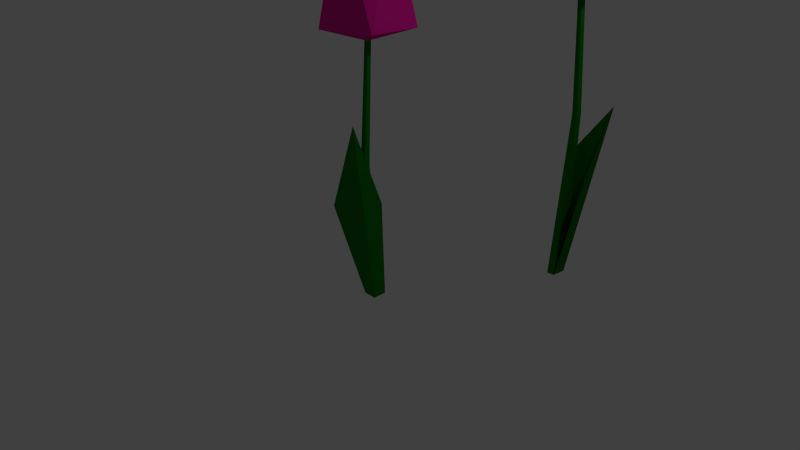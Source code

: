 # Source: jb-blumen-v2.blend  (saved by Blender 2.73.0; exported with 4.5.12 LTS)
import bpy
from mathutils import Matrix  # noqa: F401  (used for matrix-valued properties, if any)

bpy.ops.wm.read_factory_settings(use_empty=True)
scene = bpy.context.scene
scene.name = 'Scene'

# ---- collections
col_collection_1 = bpy.data.collections.new('Collection 1'); scene.collection.children.link(col_collection_1)

# ---- materials (node trees are filled in below, after node groups)
mat_material_001 = bpy.data.materials.new('Material.001')
mat_material_001.alpha_threshold = 0.0
mat_material_001.roughness = 0.5
mat_material = bpy.data.materials.new('Material')
mat_material.alpha_threshold = 0.0
mat_material.diffuse_color = (0.00479, 0.2079, 0.006387, 1.0)
mat_material.roughness = 0.5
mat_material.line_color = (0.0, 0.0, 0.0, 1.0)
mat_material_004 = bpy.data.materials.new('Material.004')
mat_material_004.alpha_threshold = 0.0
mat_material_004.roughness = 0.5
mat_material_002 = bpy.data.materials.new('Material.002')
mat_material_002.alpha_threshold = 0.0
mat_material_002.diffuse_color = (0.004246, 0.1679, 0.005589, 1.0)
mat_material_002.roughness = 0.5
mat_material_002.line_color = (0.0, 0.0, 0.0, 1.0)
mat_material_003 = bpy.data.materials.new('Material.003')
mat_material_003.alpha_threshold = 0.0
mat_material_003.roughness = 0.5

# ---- material node trees
mat_material_001.use_nodes = True; mat_material_001.node_tree.nodes.clear()
_N = mat_material_001.node_tree.nodes; _L = mat_material_001.node_tree.links
n0 = _N.new('ShaderNodeOutputMaterial'); n0.name = 'Material Output'; n0.location = (300, 300)
n1 = _N.new('ShaderNodeBsdfDiffuse'); n1.name = 'Diffuse BSDF'; n1.location = (10, 300)
n1.inputs[0].default_value = (0.8, 0.009501, 0.3253, 1.0)
_L.new(n1.outputs[0], n0.inputs[0])
n0.is_active_output = True
mat_material_004.use_nodes = True; mat_material_004.node_tree.nodes.clear()
_N = mat_material_004.node_tree.nodes; _L = mat_material_004.node_tree.links
n0 = _N.new('ShaderNodeOutputMaterial'); n0.name = 'Material Output'; n0.location = (300, 300)
n1 = _N.new('ShaderNodeBsdfDiffuse'); n1.name = 'Diffuse BSDF'; n1.location = (10, 300)
n1.inputs[0].default_value = (0.001814, 0.07324, 0.0, 1.0)
_L.new(n1.outputs[0], n0.inputs[0])
n0.is_active_output = True
mat_material_003.use_nodes = True; mat_material_003.node_tree.nodes.clear()
_N = mat_material_003.node_tree.nodes; _L = mat_material_003.node_tree.links
n0 = _N.new('ShaderNodeOutputMaterial'); n0.name = 'Material Output'; n0.location = (300, 300)
n1 = _N.new('ShaderNodeBsdfDiffuse'); n1.name = 'Diffuse BSDF'; n1.location = (10, 300)
n1.inputs[0].default_value = (0.8, 0.009501, 0.3253, 1.0)
_L.new(n1.outputs[0], n0.inputs[0])
n0.is_active_output = True

# ---- world
world_world = bpy.data.worlds.new('World'); scene.world = world_world
world_world.color = (0.05088, 0.05088, 0.05088)
world_world.use_sun_shadow = False
world_world.sun_shadow_jitter_overblur = 0.0
world_world.cycles.sampling_method = 'MANUAL'
world_world.cycles.sample_map_resolution = 256

# ---- cameras
cam_camera = bpy.data.cameras.new('Camera')
cam_camera.clip_end = 100.0
cam_camera.lens = 35.0
cam_camera.sensor_width = 32.0
cam_camera.sensor_height = 18.0
cam_camera.ortho_scale = 7.314
cam_camera.dof.focus_distance = 0.0

# ---- lights
light_lamp = bpy.data.lights.new('Lamp', 'POINT')
light_lamp.transmission_factor = 0.0
light_lamp.cutoff_distance = 30.0
light_lamp.energy = 100.0
light_lamp.shadow_buffer_clip_start = 1.001
light_lamp.shadow_soft_size = 0.1
light_lamp.shadow_maximum_resolution = 0.006
light_lamp.use_absolute_resolution = True
light_lamp.cycles.use_multiple_importance_sampling = False

# ---- meshes
me_icosphere = bpy.data.meshes.new('Icosphere')
me_icosphere.from_pydata([(0.0, 1.703e-09, -0.6195), (0.4755, -0.3455, -0.4445), (-0.1816, -0.559, -0.4445), (-0.5878, 1.703e-09, -0.4445), (-0.1816, 0.559, -0.4445), (0.4755, 0.3455, -0.4445), (0.1147, -0.3529, 0.5673), (-0.3002, -0.2181, 0.5673), (-0.3002, 0.2181, 0.5673), (0.1147, 0.3529, 0.5673), (0.3711, 1.284e-09, 0.5673), (-1.941e-07, 1.284e-09, 0.2573)], [], [(0, 1, 2), (1, 0, 5), (0, 2, 3), (0, 3, 4), (0, 4, 5), (1, 5, 10), (2, 1, 6), (3, 2, 7), (4, 3, 8), (5, 4, 9), (1, 10, 6), (2, 6, 7), (3, 7, 8), (4, 8, 9), (5, 9, 10), (6, 10, 11), (7, 6, 11), (8, 7, 11), (9, 8, 11), (10, 9, 11)])
me_icosphere.materials.append(mat_material_001)
me_icosphere.use_remesh_preserve_volume = False
me_icosphere.use_remesh_preserve_attributes = False
me_icosphere.use_mirror_vertex_groups = False
me_icosphere.update()
me_cube = bpy.data.meshes.new('Cube')
me_cube.from_pydata([(1.402, 3.617, -1.33), (1.402, -1.33, -1.33), (-3.548, -1.33, -1.33), (-4.202, 1.33, -1.33), (0.7771, 0.7061, 1.33), (0.7771, -0.7061, 1.33), (-0.635, -0.7061, 1.33), (-0.635, 0.7061, 1.33), (1.0, -1.612, 0.1011), (1.0, -3.612, 0.1011), (-1.0, -3.612, 0.1011), (-1.0, -1.612, 0.1011), (6.308, -1.392, -0.2365), (6.308, -12.53, 0.6139), (-4.828, -12.53, -0.2611)], [], [(0, 1, 2, 3), (4, 7, 6, 5), (8, 4, 5, 9), (9, 5, 6, 10), (10, 6, 7, 11), (8, 0, 3, 11), (4, 8, 11, 7), (2, 10, 11, 3), (1, 9, 10, 2), (0, 8, 9, 1), (13, 1, 14), (0, 1, 12), (1, 2, 14), (1, 13, 12)])
me_cube.materials.append(mat_material)
me_cube.materials.append(mat_material_004)
me_cube.use_remesh_preserve_volume = False
me_cube.use_remesh_preserve_attributes = False
me_cube.use_mirror_vertex_groups = False
me_cube.update()
me_cube_001 = bpy.data.meshes.new('Cube.001')
me_cube_001.from_pydata([(1.402, 3.617, -1.33), (1.402, -1.33, -1.33), (-3.548, -1.33, -1.33), (-4.202, 1.33, -1.33), (0.7771, 0.7061, 1.33), (0.7771, -0.7061, 1.33), (-0.635, -0.7061, 1.33), (-0.635, 0.7061, 1.33), (1.0, -1.612, 0.1011), (1.0, -3.612, 0.1011), (-1.0, -3.612, 0.1011), (-1.0, -1.612, 0.1011), (5.818, 3.835, -0.312), (6.308, -12.53, 0.1879), (-4.828, -12.53, -0.3366)], [], [(0, 1, 2, 3), (4, 7, 6, 5), (8, 4, 5, 9), (9, 5, 6, 10), (10, 6, 7, 11), (8, 0, 3, 11), (4, 8, 11, 7), (2, 10, 11, 3), (1, 9, 10, 2), (0, 8, 9, 1), (13, 1, 14), (0, 1, 12), (1, 2, 14), (1, 13, 12)])
me_cube_001.materials.append(mat_material_002)
me_cube_001.use_remesh_preserve_volume = False
me_cube_001.use_remesh_preserve_attributes = False
me_cube_001.use_mirror_vertex_groups = False
me_cube_001.update()
me_icosphere_001 = bpy.data.meshes.new('Icosphere.001')
me_icosphere_001.from_pydata([(0.0, 1.703e-09, -0.6195), (0.4755, -0.3455, -0.4445), (-0.1816, -0.559, -0.4445), (-0.5878, 1.703e-09, -0.4445), (-0.1816, 0.559, -0.4445), (0.4755, 0.3455, -0.4445), (0.1147, -0.3529, 0.5673), (-0.3002, -0.2181, 0.5673), (-0.3002, 0.2181, 0.5673), (0.1147, 0.3529, 0.5673), (0.3711, 1.284e-09, 0.5673), (-1.941e-07, 1.284e-09, 0.2573)], [], [(0, 1, 2), (1, 0, 5), (0, 2, 3), (0, 3, 4), (0, 4, 5), (1, 5, 10), (2, 1, 6), (3, 2, 7), (4, 3, 8), (5, 4, 9), (1, 10, 6), (2, 6, 7), (3, 7, 8), (4, 8, 9), (5, 9, 10), (6, 10, 11), (7, 6, 11), (8, 7, 11), (9, 8, 11), (10, 9, 11)])
me_icosphere_001.materials.append(mat_material_003)
me_icosphere_001.use_remesh_preserve_volume = False
me_icosphere_001.use_remesh_preserve_attributes = False
me_icosphere_001.use_mirror_vertex_groups = False
me_icosphere_001.update()

# ---- objects
ob_icosphere = bpy.data.objects.new('Icosphere', me_icosphere)
ob_cube = bpy.data.objects.new('Cube', me_cube)
ob_lamp = bpy.data.objects.new('Lamp', light_lamp)
ob_camera = bpy.data.objects.new('Camera', cam_camera)
ob_cube_001 = bpy.data.objects.new('Cube.001', me_cube_001)
ob_icosphere_001 = bpy.data.objects.new('Icosphere.001', me_icosphere_001)

# ---- transforms, parenting, visibility, modifiers, constraints
ob_icosphere.location = (-0.03199, 0.03392, 3.387)
ob_icosphere.rotation_euler = (-0.04602, -0.03024, -0.01225)
ob_icosphere.lineart.crease_threshold = 0.0
ob_cube.location = (0.0, 0.0, 1.121)
ob_cube.scale = (0.03735, 0.03735, 1.303)
ob_cube.lock_rotations_4d = False
ob_cube.empty_display_type = 'ARROWS'
ob_cube.lineart.crease_threshold = 0.0
ob_lamp.location = (4.076, 1.005, 5.904)
ob_lamp.rotation_euler = (0.6503, 0.05522, 1.866)
ob_lamp.lock_rotations_4d = False
ob_lamp.empty_display_type = 'ARROWS'
ob_lamp.color = (0.0, 0.0, 0.0, 0.0)
ob_lamp.lineart.crease_threshold = 0.0
ob_camera.location = (7.481, -6.508, 5.344)
ob_camera.rotation_euler = (1.109, 0.01082, 0.8149)
ob_camera.lock_rotations_4d = False
ob_camera.empty_display_type = 'ARROWS'
ob_camera.color = (0.0, 0.0, 0.0, 0.0)
ob_camera.display_type = 'WIRE'
ob_camera.lineart.crease_threshold = 0.0
ob_cube_001.location = (1.605, 1.781, 1.729)
ob_cube_001.rotation_euler = (0.0, 0.0, 1.477)
ob_cube_001.scale = (0.03624, 0.03624, 1.524)
ob_cube_001.lock_rotations_4d = False
ob_cube_001.empty_display_type = 'ARROWS'
ob_cube_001.lineart.crease_threshold = 0.0
ob_icosphere_001.location = (1.666, 1.611, 4.113)
ob_icosphere_001.rotation_euler = (0.1962, 0.03615, -0.03617)
ob_icosphere_001.lineart.crease_threshold = 0.0

# ---- collection membership
col_collection_1.objects.link(ob_icosphere)
col_collection_1.objects.link(ob_cube)
col_collection_1.objects.link(ob_lamp)
col_collection_1.objects.link(ob_camera)
col_collection_1.objects.link(ob_cube_001)
col_collection_1.objects.link(ob_icosphere_001)

# ---- scene / render settings (as saved in the file)
scene.camera = ob_camera
scene.frame_start = 1; scene.frame_end = 250; scene.frame_set(1)
scene.render.engine = 'CYCLES'
scene.render.resolution_percentage = 50
scene.render.dither_intensity = 0.0
scene.cycles.use_denoising = False
scene.cycles.samples = 10
scene.cycles.sampling_pattern = 'TABULATED_SOBOL'
scene.cycles.light_sampling_threshold = 0.0
scene.cycles.use_adaptive_sampling = False
scene.cycles.use_light_tree = False
scene.cycles.blur_glossy = 0.0
scene.cycles.pixel_filter_type = 'GAUSSIAN'
scene.cycles.sample_clamp_indirect = 0.0
scene.view_settings.view_transform = 'Standard'
bpy.context.view_layer.update()
